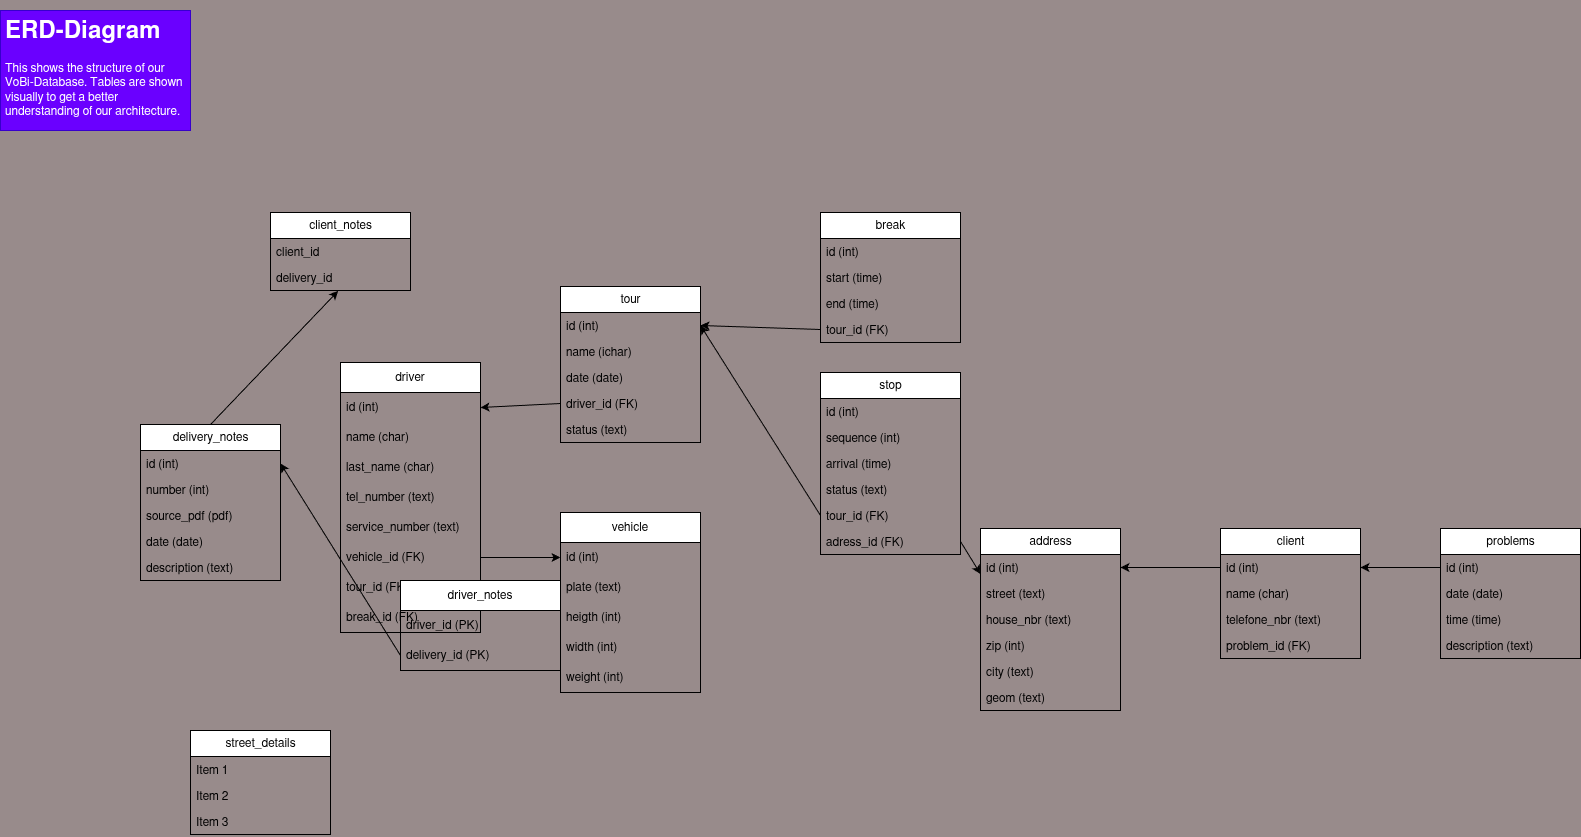

The diagram above was exported from draw.io. Its source (the exported page's mxGraphModel, read from the mxfile embedded in the PNG):
<mxGraphModel dx="973" dy="565" grid="1" gridSize="10" guides="1" tooltips="1" connect="1" arrows="1" fold="1" page="1" pageScale="1" pageWidth="1700" pageHeight="1100" background="#988b8b" math="0" shadow="0">
  <root>
    <mxCell id="0" />
    <mxCell id="1" parent="0" />
    <mxCell id="2" value="&lt;h1&gt;ERD-Diagram&lt;/h1&gt;&lt;div&gt;This shows the structure of our VoBi-Database. Tables are shown visually to get a better understanding of our architecture.&lt;/div&gt;&lt;p&gt;&lt;/p&gt;" style="text;html=1;spacing=5;spacingTop=-20;whiteSpace=wrap;overflow=hidden;rounded=0;fillColor=#6a00ff;fontColor=#ffffff;strokeColor=#3700CC;" parent="1" vertex="1">
      <mxGeometry x="50" y="30" width="190" height="120" as="geometry" />
    </mxCell>
    <mxCell id="3" value="vehicle" style="swimlane;fontStyle=0;childLayout=stackLayout;horizontal=1;startSize=30;horizontalStack=0;resizeParent=1;resizeParentMax=0;resizeLast=0;collapsible=1;marginBottom=0;whiteSpace=wrap;html=1;" parent="1" vertex="1">
      <mxGeometry x="610" y="532" width="140" height="180" as="geometry" />
    </mxCell>
    <mxCell id="4" value="id (int)" style="text;strokeColor=none;fillColor=none;align=left;verticalAlign=middle;spacingLeft=4;spacingRight=4;overflow=hidden;points=[[0,0.5],[1,0.5]];portConstraint=eastwest;rotatable=0;whiteSpace=wrap;html=1;" parent="3" vertex="1">
      <mxGeometry y="30" width="140" height="30" as="geometry" />
    </mxCell>
    <mxCell id="5" value="plate (text)" style="text;strokeColor=none;fillColor=none;align=left;verticalAlign=middle;spacingLeft=4;spacingRight=4;overflow=hidden;points=[[0,0.5],[1,0.5]];portConstraint=eastwest;rotatable=0;whiteSpace=wrap;html=1;" parent="3" vertex="1">
      <mxGeometry y="60" width="140" height="30" as="geometry" />
    </mxCell>
    <mxCell id="6" value="heigth (int)" style="text;strokeColor=none;fillColor=none;align=left;verticalAlign=middle;spacingLeft=4;spacingRight=4;overflow=hidden;points=[[0,0.5],[1,0.5]];portConstraint=eastwest;rotatable=0;whiteSpace=wrap;html=1;" parent="3" vertex="1">
      <mxGeometry y="90" width="140" height="30" as="geometry" />
    </mxCell>
    <mxCell id="126" value="width (int)" style="text;strokeColor=none;fillColor=none;align=left;verticalAlign=middle;spacingLeft=4;spacingRight=4;overflow=hidden;points=[[0,0.5],[1,0.5]];portConstraint=eastwest;rotatable=0;whiteSpace=wrap;html=1;" vertex="1" parent="3">
      <mxGeometry y="120" width="140" height="30" as="geometry" />
    </mxCell>
    <mxCell id="127" value="weight (int)" style="text;strokeColor=none;fillColor=none;align=left;verticalAlign=middle;spacingLeft=4;spacingRight=4;overflow=hidden;points=[[0,0.5],[1,0.5]];portConstraint=eastwest;rotatable=0;whiteSpace=wrap;html=1;" vertex="1" parent="3">
      <mxGeometry y="150" width="140" height="30" as="geometry" />
    </mxCell>
    <mxCell id="7" value="driver" style="swimlane;fontStyle=0;childLayout=stackLayout;horizontal=1;startSize=30;horizontalStack=0;resizeParent=1;resizeParentMax=0;resizeLast=0;collapsible=1;marginBottom=0;whiteSpace=wrap;html=1;" parent="1" vertex="1">
      <mxGeometry x="390" y="382" width="140" height="270" as="geometry" />
    </mxCell>
    <mxCell id="8" value="id (int)" style="text;strokeColor=none;fillColor=none;align=left;verticalAlign=middle;spacingLeft=4;spacingRight=4;overflow=hidden;points=[[0,0.5],[1,0.5]];portConstraint=eastwest;rotatable=0;whiteSpace=wrap;html=1;" parent="7" vertex="1">
      <mxGeometry y="30" width="140" height="30" as="geometry" />
    </mxCell>
    <mxCell id="9" value="name (char)" style="text;strokeColor=none;fillColor=none;align=left;verticalAlign=middle;spacingLeft=4;spacingRight=4;overflow=hidden;points=[[0,0.5],[1,0.5]];portConstraint=eastwest;rotatable=0;whiteSpace=wrap;html=1;" parent="7" vertex="1">
      <mxGeometry y="60" width="140" height="30" as="geometry" />
    </mxCell>
    <mxCell id="10" value="last_name (char)" style="text;strokeColor=none;fillColor=none;align=left;verticalAlign=middle;spacingLeft=4;spacingRight=4;overflow=hidden;points=[[0,0.5],[1,0.5]];portConstraint=eastwest;rotatable=0;whiteSpace=wrap;html=1;" parent="7" vertex="1">
      <mxGeometry y="90" width="140" height="30" as="geometry" />
    </mxCell>
    <mxCell id="92" value="tel_number (text)" style="text;strokeColor=none;fillColor=none;align=left;verticalAlign=middle;spacingLeft=4;spacingRight=4;overflow=hidden;points=[[0,0.5],[1,0.5]];portConstraint=eastwest;rotatable=0;whiteSpace=wrap;html=1;" vertex="1" parent="7">
      <mxGeometry y="120" width="140" height="30" as="geometry" />
    </mxCell>
    <mxCell id="93" value="service_number (text)" style="text;strokeColor=none;fillColor=none;align=left;verticalAlign=middle;spacingLeft=4;spacingRight=4;overflow=hidden;points=[[0,0.5],[1,0.5]];portConstraint=eastwest;rotatable=0;whiteSpace=wrap;html=1;" vertex="1" parent="7">
      <mxGeometry y="150" width="140" height="30" as="geometry" />
    </mxCell>
    <mxCell id="94" value="vehicle_id (FK)" style="text;strokeColor=none;fillColor=none;align=left;verticalAlign=middle;spacingLeft=4;spacingRight=4;overflow=hidden;points=[[0,0.5],[1,0.5]];portConstraint=eastwest;rotatable=0;whiteSpace=wrap;html=1;" vertex="1" parent="7">
      <mxGeometry y="180" width="140" height="30" as="geometry" />
    </mxCell>
    <mxCell id="96" value="tour_id (FK)" style="text;strokeColor=none;fillColor=none;align=left;verticalAlign=middle;spacingLeft=4;spacingRight=4;overflow=hidden;points=[[0,0.5],[1,0.5]];portConstraint=eastwest;rotatable=0;whiteSpace=wrap;html=1;" vertex="1" parent="7">
      <mxGeometry y="210" width="140" height="30" as="geometry" />
    </mxCell>
    <mxCell id="101" value="break_id (FK)" style="text;strokeColor=none;fillColor=none;align=left;verticalAlign=middle;spacingLeft=4;spacingRight=4;overflow=hidden;points=[[0,0.5],[1,0.5]];portConstraint=eastwest;rotatable=0;whiteSpace=wrap;html=1;" vertex="1" parent="7">
      <mxGeometry y="240" width="140" height="30" as="geometry" />
    </mxCell>
    <mxCell id="11" value="client" style="swimlane;fontStyle=0;childLayout=stackLayout;horizontal=1;startSize=26;horizontalStack=0;resizeParent=1;resizeParentMax=0;resizeLast=0;collapsible=1;marginBottom=0;html=1;" parent="1" vertex="1">
      <mxGeometry x="1270" y="548" width="140" height="130" as="geometry" />
    </mxCell>
    <mxCell id="13" value="id (int)" style="text;strokeColor=none;fillColor=none;align=left;verticalAlign=top;spacingLeft=4;spacingRight=4;overflow=hidden;rotatable=0;points=[[0,0.5],[1,0.5]];portConstraint=eastwest;whiteSpace=wrap;html=1;" parent="11" vertex="1">
      <mxGeometry y="26" width="140" height="26" as="geometry" />
    </mxCell>
    <mxCell id="14" value="name (char)" style="text;strokeColor=none;fillColor=none;align=left;verticalAlign=top;spacingLeft=4;spacingRight=4;overflow=hidden;rotatable=0;points=[[0,0.5],[1,0.5]];portConstraint=eastwest;whiteSpace=wrap;html=1;" parent="11" vertex="1">
      <mxGeometry y="52" width="140" height="26" as="geometry" />
    </mxCell>
    <mxCell id="74" value="telefone_nbr (text)" style="text;strokeColor=none;fillColor=none;align=left;verticalAlign=top;spacingLeft=4;spacingRight=4;overflow=hidden;rotatable=0;points=[[0,0.5],[1,0.5]];portConstraint=eastwest;whiteSpace=wrap;html=1;" vertex="1" parent="11">
      <mxGeometry y="78" width="140" height="26" as="geometry" />
    </mxCell>
    <mxCell id="98" value="problem_id (FK)" style="text;strokeColor=none;fillColor=none;align=left;verticalAlign=top;spacingLeft=4;spacingRight=4;overflow=hidden;rotatable=0;points=[[0,0.5],[1,0.5]];portConstraint=eastwest;whiteSpace=wrap;html=1;" vertex="1" parent="11">
      <mxGeometry y="104" width="140" height="26" as="geometry" />
    </mxCell>
    <mxCell id="19" value="address" style="swimlane;fontStyle=0;childLayout=stackLayout;horizontal=1;startSize=26;horizontalStack=0;resizeParent=1;resizeParentMax=0;resizeLast=0;collapsible=1;marginBottom=0;html=1;" parent="1" vertex="1">
      <mxGeometry x="1030" y="548" width="140" height="182" as="geometry" />
    </mxCell>
    <mxCell id="20" value="id (int)" style="text;strokeColor=none;fillColor=none;align=left;verticalAlign=top;spacingLeft=4;spacingRight=4;overflow=hidden;rotatable=0;points=[[0,0.5],[1,0.5]];portConstraint=eastwest;whiteSpace=wrap;html=1;" parent="19" vertex="1">
      <mxGeometry y="26" width="140" height="26" as="geometry" />
    </mxCell>
    <mxCell id="125" value="street (text)" style="text;strokeColor=none;fillColor=none;align=left;verticalAlign=top;spacingLeft=4;spacingRight=4;overflow=hidden;rotatable=0;points=[[0,0.5],[1,0.5]];portConstraint=eastwest;whiteSpace=wrap;html=1;" vertex="1" parent="19">
      <mxGeometry y="52" width="140" height="26" as="geometry" />
    </mxCell>
    <mxCell id="21" value="house_nbr (text)" style="text;strokeColor=none;fillColor=none;align=left;verticalAlign=top;spacingLeft=4;spacingRight=4;overflow=hidden;rotatable=0;points=[[0,0.5],[1,0.5]];portConstraint=eastwest;whiteSpace=wrap;html=1;" parent="19" vertex="1">
      <mxGeometry y="78" width="140" height="26" as="geometry" />
    </mxCell>
    <mxCell id="22" value="zip (int)" style="text;strokeColor=none;fillColor=none;align=left;verticalAlign=top;spacingLeft=4;spacingRight=4;overflow=hidden;rotatable=0;points=[[0,0.5],[1,0.5]];portConstraint=eastwest;whiteSpace=wrap;html=1;" parent="19" vertex="1">
      <mxGeometry y="104" width="140" height="26" as="geometry" />
    </mxCell>
    <mxCell id="123" value="city (text)" style="text;strokeColor=none;fillColor=none;align=left;verticalAlign=top;spacingLeft=4;spacingRight=4;overflow=hidden;rotatable=0;points=[[0,0.5],[1,0.5]];portConstraint=eastwest;whiteSpace=wrap;html=1;" vertex="1" parent="19">
      <mxGeometry y="130" width="140" height="26" as="geometry" />
    </mxCell>
    <mxCell id="124" value="geom (text)" style="text;strokeColor=none;fillColor=none;align=left;verticalAlign=top;spacingLeft=4;spacingRight=4;overflow=hidden;rotatable=0;points=[[0,0.5],[1,0.5]];portConstraint=eastwest;whiteSpace=wrap;html=1;" vertex="1" parent="19">
      <mxGeometry y="156" width="140" height="26" as="geometry" />
    </mxCell>
    <mxCell id="27" value="street_details" style="swimlane;fontStyle=0;childLayout=stackLayout;horizontal=1;startSize=26;horizontalStack=0;resizeParent=1;resizeParentMax=0;resizeLast=0;collapsible=1;marginBottom=0;html=1;" parent="1" vertex="1">
      <mxGeometry x="240" y="750" width="140" height="104" as="geometry" />
    </mxCell>
    <mxCell id="28" value="Item 1" style="text;strokeColor=none;fillColor=none;align=left;verticalAlign=top;spacingLeft=4;spacingRight=4;overflow=hidden;rotatable=0;points=[[0,0.5],[1,0.5]];portConstraint=eastwest;whiteSpace=wrap;html=1;" parent="27" vertex="1">
      <mxGeometry y="26" width="140" height="26" as="geometry" />
    </mxCell>
    <mxCell id="29" value="Item 2" style="text;strokeColor=none;fillColor=none;align=left;verticalAlign=top;spacingLeft=4;spacingRight=4;overflow=hidden;rotatable=0;points=[[0,0.5],[1,0.5]];portConstraint=eastwest;whiteSpace=wrap;html=1;" parent="27" vertex="1">
      <mxGeometry y="52" width="140" height="26" as="geometry" />
    </mxCell>
    <mxCell id="30" value="Item 3" style="text;strokeColor=none;fillColor=none;align=left;verticalAlign=top;spacingLeft=4;spacingRight=4;overflow=hidden;rotatable=0;points=[[0,0.5],[1,0.5]];portConstraint=eastwest;whiteSpace=wrap;html=1;" parent="27" vertex="1">
      <mxGeometry y="78" width="140" height="26" as="geometry" />
    </mxCell>
    <mxCell id="32" value="tour" style="swimlane;fontStyle=0;childLayout=stackLayout;horizontal=1;startSize=26;horizontalStack=0;resizeParent=1;resizeParentMax=0;resizeLast=0;collapsible=1;marginBottom=0;html=1;" parent="1" vertex="1">
      <mxGeometry x="610" y="306" width="140" height="156" as="geometry" />
    </mxCell>
    <mxCell id="33" value="id (int)" style="text;strokeColor=none;fillColor=none;align=left;verticalAlign=top;spacingLeft=4;spacingRight=4;overflow=hidden;rotatable=0;points=[[0,0.5],[1,0.5]];portConstraint=eastwest;whiteSpace=wrap;html=1;" parent="32" vertex="1">
      <mxGeometry y="26" width="140" height="26" as="geometry" />
    </mxCell>
    <mxCell id="35" value="name (ichar)" style="text;strokeColor=none;fillColor=none;align=left;verticalAlign=top;spacingLeft=4;spacingRight=4;overflow=hidden;rotatable=0;points=[[0,0.5],[1,0.5]];portConstraint=eastwest;whiteSpace=wrap;html=1;" parent="32" vertex="1">
      <mxGeometry y="52" width="140" height="26" as="geometry" />
    </mxCell>
    <mxCell id="104" value="date (date)" style="text;strokeColor=none;fillColor=none;align=left;verticalAlign=top;spacingLeft=4;spacingRight=4;overflow=hidden;rotatable=0;points=[[0,0.5],[1,0.5]];portConstraint=eastwest;whiteSpace=wrap;html=1;" vertex="1" parent="32">
      <mxGeometry y="78" width="140" height="26" as="geometry" />
    </mxCell>
    <mxCell id="106" value="driver_id (FK)" style="text;strokeColor=none;fillColor=none;align=left;verticalAlign=top;spacingLeft=4;spacingRight=4;overflow=hidden;rotatable=0;points=[[0,0.5],[1,0.5]];portConstraint=eastwest;whiteSpace=wrap;html=1;" vertex="1" parent="32">
      <mxGeometry y="104" width="140" height="26" as="geometry" />
    </mxCell>
    <mxCell id="107" value="status (text)" style="text;strokeColor=none;fillColor=none;align=left;verticalAlign=top;spacingLeft=4;spacingRight=4;overflow=hidden;rotatable=0;points=[[0,0.5],[1,0.5]];portConstraint=eastwest;whiteSpace=wrap;html=1;" vertex="1" parent="32">
      <mxGeometry y="130" width="140" height="26" as="geometry" />
    </mxCell>
    <mxCell id="48" value="break" style="swimlane;fontStyle=0;childLayout=stackLayout;horizontal=1;startSize=26;horizontalStack=0;resizeParent=1;resizeParentMax=0;resizeLast=0;collapsible=1;marginBottom=0;html=1;" parent="1" vertex="1">
      <mxGeometry x="870" y="232" width="140" height="130" as="geometry" />
    </mxCell>
    <mxCell id="49" value="id (int)" style="text;strokeColor=none;fillColor=none;align=left;verticalAlign=top;spacingLeft=4;spacingRight=4;overflow=hidden;rotatable=0;points=[[0,0.5],[1,0.5]];portConstraint=eastwest;whiteSpace=wrap;html=1;" parent="48" vertex="1">
      <mxGeometry y="26" width="140" height="26" as="geometry" />
    </mxCell>
    <mxCell id="50" value="start (time)" style="text;strokeColor=none;fillColor=none;align=left;verticalAlign=top;spacingLeft=4;spacingRight=4;overflow=hidden;rotatable=0;points=[[0,0.5],[1,0.5]];portConstraint=eastwest;whiteSpace=wrap;html=1;" parent="48" vertex="1">
      <mxGeometry y="52" width="140" height="26" as="geometry" />
    </mxCell>
    <mxCell id="103" value="end (time)" style="text;strokeColor=none;fillColor=none;align=left;verticalAlign=top;spacingLeft=4;spacingRight=4;overflow=hidden;rotatable=0;points=[[0,0.5],[1,0.5]];portConstraint=eastwest;whiteSpace=wrap;html=1;" vertex="1" parent="48">
      <mxGeometry y="78" width="140" height="26" as="geometry" />
    </mxCell>
    <mxCell id="121" value="tour_id (FK)" style="text;strokeColor=none;fillColor=none;align=left;verticalAlign=top;spacingLeft=4;spacingRight=4;overflow=hidden;rotatable=0;points=[[0,0.5],[1,0.5]];portConstraint=eastwest;whiteSpace=wrap;html=1;" vertex="1" parent="48">
      <mxGeometry y="104" width="140" height="26" as="geometry" />
    </mxCell>
    <mxCell id="52" value="problems" style="swimlane;fontStyle=0;childLayout=stackLayout;horizontal=1;startSize=26;horizontalStack=0;resizeParent=1;resizeParentMax=0;resizeLast=0;collapsible=1;marginBottom=0;html=1;" parent="1" vertex="1">
      <mxGeometry x="1490" y="548" width="140" height="130" as="geometry" />
    </mxCell>
    <mxCell id="53" value="id (int)" style="text;strokeColor=none;fillColor=none;align=left;verticalAlign=top;spacingLeft=4;spacingRight=4;overflow=hidden;rotatable=0;points=[[0,0.5],[1,0.5]];portConstraint=eastwest;whiteSpace=wrap;html=1;" parent="52" vertex="1">
      <mxGeometry y="26" width="140" height="26" as="geometry" />
    </mxCell>
    <mxCell id="54" value="date (date)" style="text;strokeColor=none;fillColor=none;align=left;verticalAlign=top;spacingLeft=4;spacingRight=4;overflow=hidden;rotatable=0;points=[[0,0.5],[1,0.5]];portConstraint=eastwest;whiteSpace=wrap;html=1;" parent="52" vertex="1">
      <mxGeometry y="52" width="140" height="26" as="geometry" />
    </mxCell>
    <mxCell id="55" value="time (time)" style="text;strokeColor=none;fillColor=none;align=left;verticalAlign=top;spacingLeft=4;spacingRight=4;overflow=hidden;rotatable=0;points=[[0,0.5],[1,0.5]];portConstraint=eastwest;whiteSpace=wrap;html=1;" parent="52" vertex="1">
      <mxGeometry y="78" width="140" height="26" as="geometry" />
    </mxCell>
    <mxCell id="100" value="description (text)" style="text;strokeColor=none;fillColor=none;align=left;verticalAlign=top;spacingLeft=4;spacingRight=4;overflow=hidden;rotatable=0;points=[[0,0.5],[1,0.5]];portConstraint=eastwest;whiteSpace=wrap;html=1;" vertex="1" parent="52">
      <mxGeometry y="104" width="140" height="26" as="geometry" />
    </mxCell>
    <mxCell id="56" value="client_notes" style="swimlane;fontStyle=0;childLayout=stackLayout;horizontal=1;startSize=26;horizontalStack=0;resizeParent=1;resizeParentMax=0;resizeLast=0;collapsible=1;marginBottom=0;html=1;" parent="1" vertex="1">
      <mxGeometry x="320" y="232" width="140" height="78" as="geometry" />
    </mxCell>
    <mxCell id="57" value="client_id" style="text;fillColor=none;align=left;verticalAlign=top;spacingLeft=4;spacingRight=4;overflow=hidden;rotatable=0;points=[[0,0.5],[1,0.5]];portConstraint=eastwest;whiteSpace=wrap;html=1;" parent="56" vertex="1">
      <mxGeometry y="26" width="140" height="26" as="geometry" />
    </mxCell>
    <mxCell id="58" value="delivery_id" style="text;fillColor=none;align=left;verticalAlign=top;spacingLeft=4;spacingRight=4;overflow=hidden;rotatable=0;points=[[0,0.5],[1,0.5]];portConstraint=eastwest;whiteSpace=wrap;html=1;" parent="56" vertex="1">
      <mxGeometry y="52" width="140" height="26" as="geometry" />
    </mxCell>
    <mxCell id="80" style="edgeStyle=none;html=1;exitX=0.5;exitY=0;exitDx=0;exitDy=0;entryX=0.483;entryY=1.018;entryDx=0;entryDy=0;entryPerimeter=0;" edge="1" parent="1" source="75" target="58">
      <mxGeometry relative="1" as="geometry" />
    </mxCell>
    <mxCell id="75" value="delivery_notes" style="swimlane;fontStyle=0;childLayout=stackLayout;horizontal=1;startSize=26;horizontalStack=0;resizeParent=1;resizeParentMax=0;resizeLast=0;collapsible=1;marginBottom=0;html=1;" vertex="1" parent="1">
      <mxGeometry x="190" y="444" width="140" height="156" as="geometry" />
    </mxCell>
    <mxCell id="76" value="id (int)" style="text;strokeColor=none;fillColor=none;align=left;verticalAlign=top;spacingLeft=4;spacingRight=4;overflow=hidden;rotatable=0;points=[[0,0.5],[1,0.5]];portConstraint=eastwest;whiteSpace=wrap;html=1;" vertex="1" parent="75">
      <mxGeometry y="26" width="140" height="26" as="geometry" />
    </mxCell>
    <mxCell id="77" value="number (int)" style="text;strokeColor=none;fillColor=none;align=left;verticalAlign=top;spacingLeft=4;spacingRight=4;overflow=hidden;rotatable=0;points=[[0,0.5],[1,0.5]];portConstraint=eastwest;whiteSpace=wrap;html=1;" vertex="1" parent="75">
      <mxGeometry y="52" width="140" height="26" as="geometry" />
    </mxCell>
    <mxCell id="78" value="source_pdf (pdf)" style="text;strokeColor=none;fillColor=none;align=left;verticalAlign=top;spacingLeft=4;spacingRight=4;overflow=hidden;rotatable=0;points=[[0,0.5],[1,0.5]];portConstraint=eastwest;whiteSpace=wrap;html=1;" vertex="1" parent="75">
      <mxGeometry y="78" width="140" height="26" as="geometry" />
    </mxCell>
    <mxCell id="81" value="date (date)" style="text;strokeColor=none;fillColor=none;align=left;verticalAlign=top;spacingLeft=4;spacingRight=4;overflow=hidden;rotatable=0;points=[[0,0.5],[1,0.5]];portConstraint=eastwest;whiteSpace=wrap;html=1;" vertex="1" parent="75">
      <mxGeometry y="104" width="140" height="26" as="geometry" />
    </mxCell>
    <mxCell id="82" value="description (text)" style="text;strokeColor=none;fillColor=none;align=left;verticalAlign=top;spacingLeft=4;spacingRight=4;overflow=hidden;rotatable=0;points=[[0,0.5],[1,0.5]];portConstraint=eastwest;whiteSpace=wrap;html=1;" vertex="1" parent="75">
      <mxGeometry y="130" width="140" height="26" as="geometry" />
    </mxCell>
    <mxCell id="84" value="driver_notes" style="swimlane;fontStyle=0;childLayout=stackLayout;horizontal=1;startSize=30;horizontalStack=0;resizeParent=1;resizeParentMax=0;resizeLast=0;collapsible=1;marginBottom=0;whiteSpace=wrap;html=1;" vertex="1" parent="1">
      <mxGeometry x="450" y="600" width="160" height="90" as="geometry" />
    </mxCell>
    <mxCell id="85" value="driver_id (PK)" style="text;strokeColor=none;fillColor=none;align=left;verticalAlign=middle;spacingLeft=4;spacingRight=4;overflow=hidden;points=[[0,0.5],[1,0.5]];portConstraint=eastwest;rotatable=0;whiteSpace=wrap;html=1;" vertex="1" parent="84">
      <mxGeometry y="30" width="160" height="30" as="geometry" />
    </mxCell>
    <mxCell id="86" value="delivery_id (PK)" style="text;strokeColor=none;fillColor=none;align=left;verticalAlign=middle;spacingLeft=4;spacingRight=4;overflow=hidden;points=[[0,0.5],[1,0.5]];portConstraint=eastwest;rotatable=0;whiteSpace=wrap;html=1;" vertex="1" parent="84">
      <mxGeometry y="60" width="160" height="30" as="geometry" />
    </mxCell>
    <mxCell id="90" style="edgeStyle=none;html=1;exitX=0;exitY=0.5;exitDx=0;exitDy=0;entryX=1;entryY=0.5;entryDx=0;entryDy=0;" edge="1" parent="1" source="86" target="76">
      <mxGeometry relative="1" as="geometry" />
    </mxCell>
    <mxCell id="95" style="edgeStyle=none;html=1;exitX=1;exitY=0.5;exitDx=0;exitDy=0;entryX=0;entryY=0.5;entryDx=0;entryDy=0;" edge="1" parent="1" source="94" target="4">
      <mxGeometry relative="1" as="geometry">
        <mxPoint x="620" y="322" as="targetPoint" />
      </mxGeometry>
    </mxCell>
    <mxCell id="117" value="stop" style="swimlane;fontStyle=0;childLayout=stackLayout;horizontal=1;startSize=26;horizontalStack=0;resizeParent=1;resizeParentMax=0;resizeLast=0;collapsible=1;marginBottom=0;html=1;" vertex="1" parent="1">
      <mxGeometry x="870" y="392" width="140" height="182" as="geometry" />
    </mxCell>
    <mxCell id="118" value="id (int)" style="text;strokeColor=none;fillColor=none;align=left;verticalAlign=top;spacingLeft=4;spacingRight=4;overflow=hidden;rotatable=0;points=[[0,0.5],[1,0.5]];portConstraint=eastwest;whiteSpace=wrap;html=1;" vertex="1" parent="117">
      <mxGeometry y="26" width="140" height="26" as="geometry" />
    </mxCell>
    <mxCell id="131" value="sequence (int)" style="text;strokeColor=none;fillColor=none;align=left;verticalAlign=top;spacingLeft=4;spacingRight=4;overflow=hidden;rotatable=0;points=[[0,0.5],[1,0.5]];portConstraint=eastwest;whiteSpace=wrap;html=1;" vertex="1" parent="117">
      <mxGeometry y="52" width="140" height="26" as="geometry" />
    </mxCell>
    <mxCell id="130" value="arrival (time)" style="text;strokeColor=none;fillColor=none;align=left;verticalAlign=top;spacingLeft=4;spacingRight=4;overflow=hidden;rotatable=0;points=[[0,0.5],[1,0.5]];portConstraint=eastwest;whiteSpace=wrap;html=1;" vertex="1" parent="117">
      <mxGeometry y="78" width="140" height="26" as="geometry" />
    </mxCell>
    <mxCell id="132" value="status (text)" style="text;strokeColor=none;fillColor=none;align=left;verticalAlign=top;spacingLeft=4;spacingRight=4;overflow=hidden;rotatable=0;points=[[0,0.5],[1,0.5]];portConstraint=eastwest;whiteSpace=wrap;html=1;" vertex="1" parent="117">
      <mxGeometry y="104" width="140" height="26" as="geometry" />
    </mxCell>
    <mxCell id="119" value="tour_id (FK)" style="text;strokeColor=none;fillColor=none;align=left;verticalAlign=top;spacingLeft=4;spacingRight=4;overflow=hidden;rotatable=0;points=[[0,0.5],[1,0.5]];portConstraint=eastwest;whiteSpace=wrap;html=1;" vertex="1" parent="117">
      <mxGeometry y="130" width="140" height="26" as="geometry" />
    </mxCell>
    <mxCell id="120" value="adress_id (FK)" style="text;strokeColor=none;fillColor=none;align=left;verticalAlign=top;spacingLeft=4;spacingRight=4;overflow=hidden;rotatable=0;points=[[0,0.5],[1,0.5]];portConstraint=eastwest;whiteSpace=wrap;html=1;" vertex="1" parent="117">
      <mxGeometry y="156" width="140" height="26" as="geometry" />
    </mxCell>
    <mxCell id="122" style="edgeStyle=none;html=1;exitX=0;exitY=0.5;exitDx=0;exitDy=0;entryX=1;entryY=0.5;entryDx=0;entryDy=0;" edge="1" parent="1" source="121" target="33">
      <mxGeometry relative="1" as="geometry" />
    </mxCell>
    <mxCell id="129" style="edgeStyle=none;html=1;exitX=0;exitY=0.5;exitDx=0;exitDy=0;entryX=1;entryY=0.5;entryDx=0;entryDy=0;" edge="1" parent="1" source="106" target="8">
      <mxGeometry relative="1" as="geometry" />
    </mxCell>
    <mxCell id="133" style="edgeStyle=none;html=1;exitX=0;exitY=0.5;exitDx=0;exitDy=0;entryX=1;entryY=0.5;entryDx=0;entryDy=0;" edge="1" parent="1" source="119" target="33">
      <mxGeometry relative="1" as="geometry" />
    </mxCell>
    <mxCell id="134" style="edgeStyle=none;html=1;exitX=1;exitY=0.5;exitDx=0;exitDy=0;entryX=0;entryY=0.25;entryDx=0;entryDy=0;" edge="1" parent="1" source="120" target="19">
      <mxGeometry relative="1" as="geometry">
        <mxPoint x="1090" y="582" as="targetPoint" />
      </mxGeometry>
    </mxCell>
    <mxCell id="135" style="edgeStyle=none;html=1;exitX=0;exitY=0.5;exitDx=0;exitDy=0;entryX=1;entryY=0.5;entryDx=0;entryDy=0;" edge="1" parent="1" source="13" target="20">
      <mxGeometry relative="1" as="geometry" />
    </mxCell>
    <mxCell id="137" style="edgeStyle=none;html=1;exitX=0;exitY=0.5;exitDx=0;exitDy=0;entryX=1;entryY=0.5;entryDx=0;entryDy=0;" edge="1" parent="1" source="53" target="13">
      <mxGeometry relative="1" as="geometry" />
    </mxCell>
  </root>
</mxGraphModel>